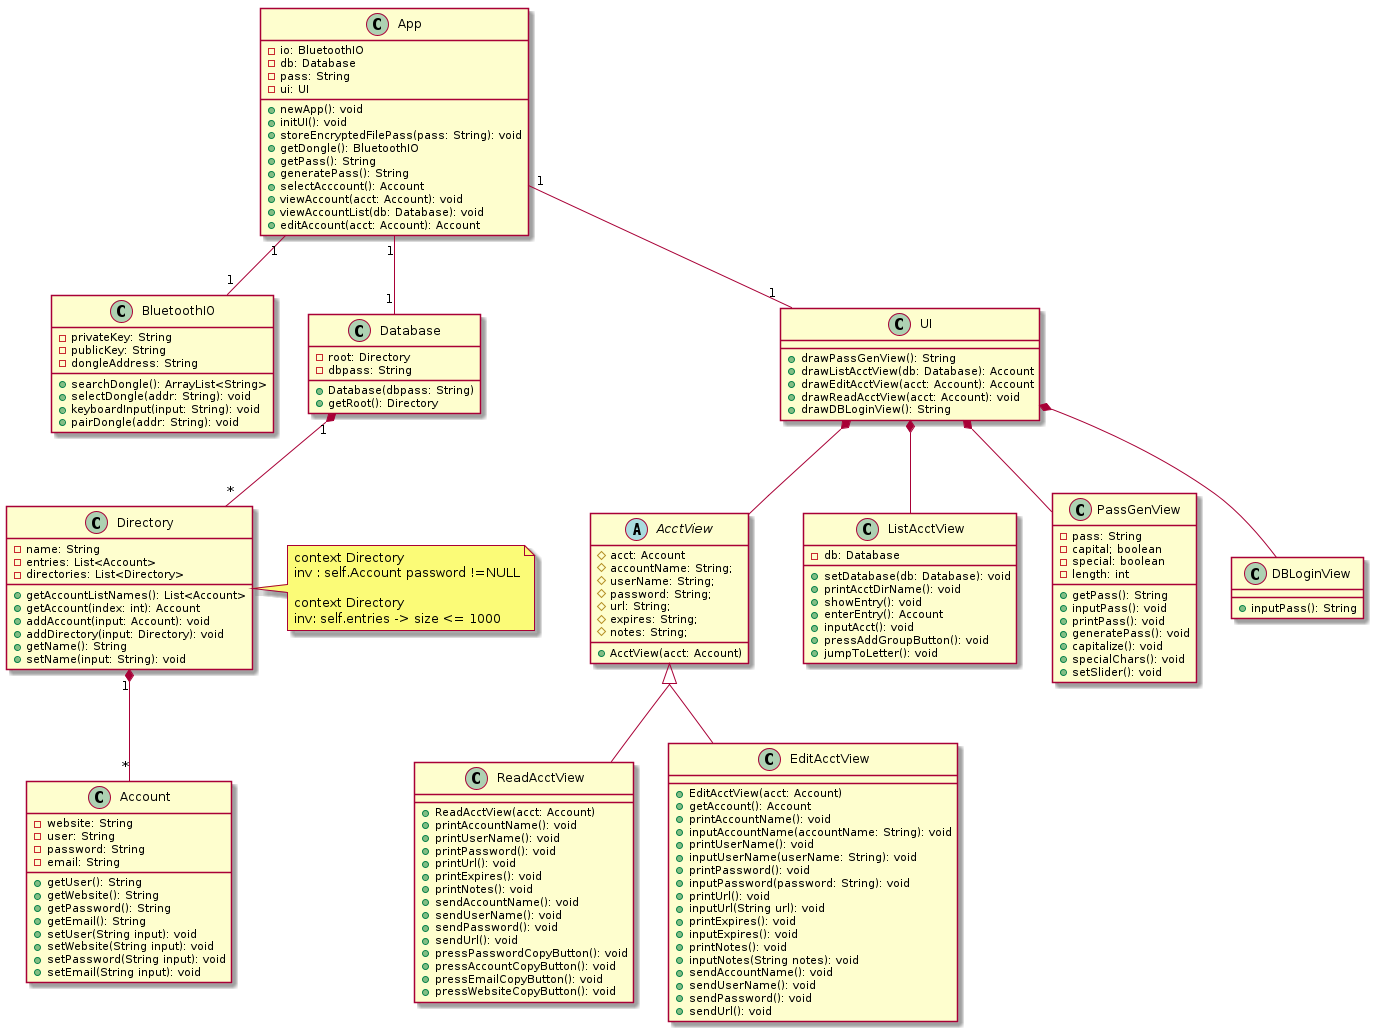

The diagram above was rendered by PlantUML. Its source (embedded in the PNG):
@startuml
skinparam groupInheritance 2

class App {
  -io: BluetoothIO
  -db: Database
  -pass: String
  -ui: UI
  +newApp(): void
  +initUI(): void
  +storeEncryptedFilePass(pass: String): void
  +getDongle(): BluetoothIO
  +getPass(): String
  +generatePass(): String
  +selectAcccount(): Account
  +viewAccount(acct: Account): void
  +viewAccountList(db: Database): void
  +editAccount(acct: Account): Account
}

class BluetoothIO {
  -privateKey: String
  -publicKey: String
  -dongleAddress: String
  +searchDongle(): ArrayList<String>
  +selectDongle(addr: String): void
  +keyboardInput(input: String): void
  +pairDongle(addr: String): void
}

    class Directory {
      -name: String
      -entries: List<Account>
      -directories: List<Directory>
      +getAccountListNames(): List<Account>
      +getAccount(index: int): Account
      +addAccount(input: Account): void
      +addDirectory(input: Directory): void
      +getName(): String
      +setName(input: String): void
    }

    class Database{
      -root: Directory
      -dbpass: String
      +Database(dbpass: String)
      +getRoot(): Directory
    }

    class Account {
      -website: String
      -user: String
      -password: String
      -email: String
      +getUser(): String
      +getWebsite(): String
      +getPassword(): String
      +getEmail(): String
      +setUser(String input): void
      +setWebsite(String input): void
      +setPassword(String input): void
      +setEmail(String input): void
    }

    class UI{
      +drawPassGenView(): String
      +drawListAcctView(db: Database): Account
      +drawEditAcctView(acct: Account): Account
      +drawReadAcctView(acct: Account): void
      +drawDBLoginView(): String
    }

    abstract AcctView{
      #acct: Account
      #accountName: String;
      #userName: String;
      #password: String;
      #url: String;
      #expires: String;
      #notes: String;
      +AcctView(acct: Account)
    }

    class ListAcctView{
      -db: Database
      +setDatabase(db: Database): void
      +printAcctDirName(): void
      +showEntry(): void
      +enterEntry(): Account
      +inputAcct(): void
      +pressAddGroupButton(): void
      +jumpToLetter(): void
    }

    class PassGenView{
      -pass: String
      -capital; boolean
      -special: boolean
      -length: int
      +getPass(): String
      +inputPass(): void
      +printPass(): void
      +generatePass(): void
      +capitalize(): void
      +specialChars(): void
      +setSlider(): void
    }

    class DBLoginView{
      +inputPass(): String
    }

    class ReadAcctView{
      +ReadAcctView(acct: Account)
      +printAccountName(): void
      +printUserName(): void
      +printPassword(): void
      +printUrl(): void
      +printExpires(): void
      +printNotes(): void
      +sendAccountName(): void
      +sendUserName(): void
      +sendPassword(): void
      +sendUrl(): void
      +pressPasswordCopyButton(): void
      +pressAccountCopyButton(): void
      +pressEmailCopyButton(): void
      +pressWebsiteCopyButton(): void
    }

    class EditAcctView{
      +EditAcctView(acct: Account)
      +getAccount(): Account
      +printAccountName(): void
      +inputAccountName(accountName: String): void
      +printUserName(): void
      +inputUserName(userName: String): void
      +printPassword(): void
      +inputPassword(password: String): void
      +printUrl(): void
      +inputUrl(String url): void
      +printExpires(): void
      +inputExpires(): void
      +printNotes(): void
      +inputNotes(String notes): void
      +sendAccountName(): void
      +sendUserName(): void
      +sendPassword(): void
      +sendUrl(): void
    }

App "1" -- "1" BluetoothIO

App "1" -- "1" Database
Database "1" *-- "*" Directory
Directory "1" *-- "*" Account

App "1" -- "1" UI
UI *--  AcctView

note right of Directory
  context Directory
  inv : self.Account password !=NULL

  context Directory
  inv: self.entries -> size <= 1000
end note


AcctView <|-- EditAcctView
AcctView <|-- ReadAcctView
UI *-- ListAcctView
UI *-- PassGenView
UI *-- DBLoginView
@enduml